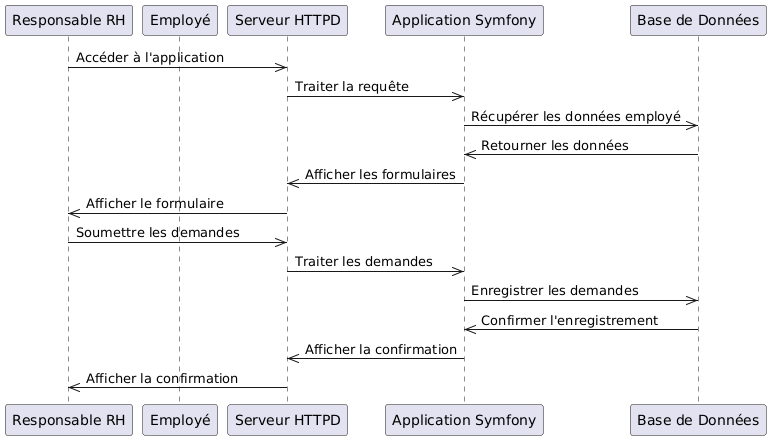

The diagram above was rendered by PlantUML. Its source (embedded in the PNG):
@startuml
participant RH as "Responsable RH"
participant Employe as "Employé"
participant HTTPD as "Serveur HTTPD"
participant Symfony as "Application Symfony"
participant MariaDB as "Base de Données"

RH->>HTTPD: Accéder à l'application
HTTPD->>Symfony: Traiter la requête
Symfony->>MariaDB: Récupérer les données employé
MariaDB->>Symfony: Retourner les données
Symfony->>HTTPD: Afficher les formulaires
HTTPD->>RH: Afficher le formulaire
RH->>HTTPD: Soumettre les demandes
HTTPD->>Symfony: Traiter les demandes
Symfony->>MariaDB: Enregistrer les demandes
MariaDB->>Symfony: Confirmer l'enregistrement
Symfony->>HTTPD: Afficher la confirmation
HTTPD->>RH: Afficher la confirmation
@enduml